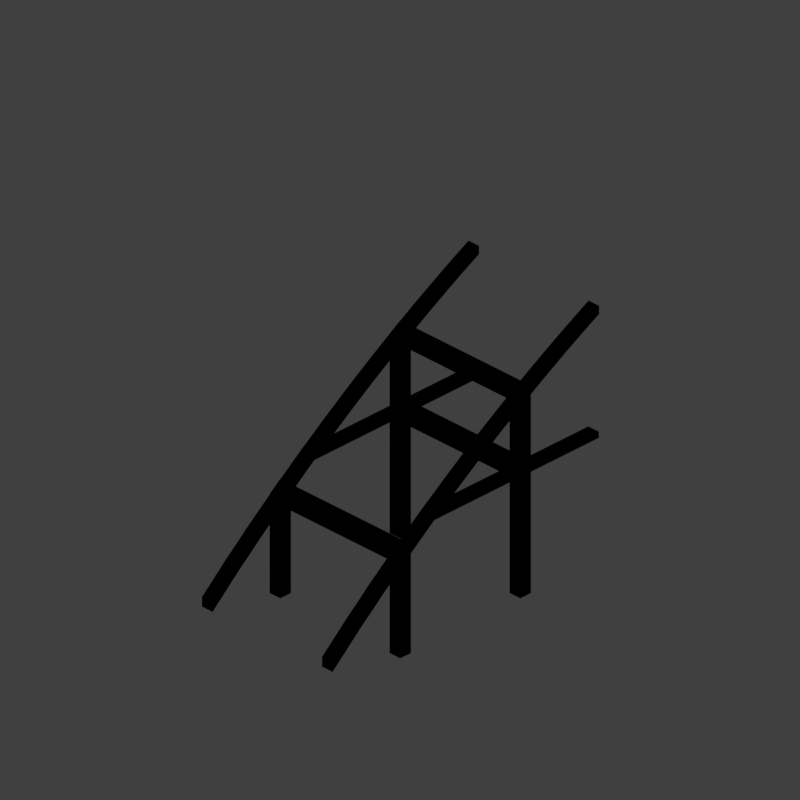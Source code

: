 # Source: steep-to-flat-2.blend  (saved by Blender 2.79.0; exported with 4.5.12 LTS)
import bpy
from mathutils import Matrix  # noqa: F401  (used for matrix-valued properties, if any)

bpy.ops.wm.read_factory_settings(use_empty=True)
scene = bpy.context.scene
scene.name = 'Scene'

# ---- collections
col_collection_1 = bpy.data.collections.new('Collection 1'); scene.collection.children.link(col_collection_1)

# ---- materials (node trees are filled in below, after node groups)
mat_recolorable_1 = bpy.data.materials.new('Recolorable 1')
mat_recolorable_1.alpha_threshold = 0.0
mat_recolorable_1.use_transparent_shadow = False
mat_recolorable_1.pass_index = 1
mat_recolorable_1.diffuse_color = (0.1, 0.9, 0.3, 1.0)
mat_recolorable_1.roughness = 0.5
mat_recolorable_1.specular_intensity = 1.0

# ---- material node trees

# ---- world
world_world = bpy.data.worlds.new('World'); scene.world = world_world
world_world.color = (0.05088, 0.05088, 0.05088)
world_world.use_sun_shadow = False
world_world.sun_shadow_jitter_overblur = 0.0
world_world.cycles.sampling_method = 'MANUAL'
world_world.light_settings.distance = 0.0

# ---- cameras
cam_camera = bpy.data.cameras.new('Camera')
cam_camera.type = 'ORTHO'
cam_camera.sensor_fit = 'HORIZONTAL'
cam_camera.clip_start = 220.0
cam_camera.clip_end = 340.0
cam_camera.lens = 35.0
cam_camera.sensor_width = 1.0
cam_camera.sensor_height = 18.0
cam_camera.ortho_scale = 8.486
cam_camera.shift_x = -0.000345
cam_camera.shift_y = 0.25
cam_camera.dof.focus_distance = 0.0
cam_camera.dof.aperture_fstop = 128.0
cam_camera.dof.aperture_blades = 6

# ---- lights
light_lightdome = bpy.data.lights.new('LightDome', 'SUN')
light_lightdome.transmission_factor = 0.0
light_lightdome.angle = 0.1993
light_lightdome.energy = 0.45
light_lightdome.shadow_buffer_clip_start = 0.5
light_lightdome.shadow_soft_size = 0.1
light_lightdome.shadow_cascade_max_distance = 1000.0
light_fillerlight = bpy.data.lights.new('FillerLight', 'SUN')
light_fillerlight.transmission_factor = 0.0
light_fillerlight.angle = 0.9273
light_fillerlight.energy = 0.2
light_fillerlight.shadow_buffer_clip_start = 0.5
light_fillerlight.shadow_soft_size = 0.5
light_fillerlight.shadow_cascade_max_distance = 1000.0
light_mainlight = bpy.data.lights.new('MainLight', 'SUN')
light_mainlight.transmission_factor = 0.0
light_mainlight.angle = 0.9273
light_mainlight.energy = 0.5
light_mainlight.shadow_buffer_clip_start = 0.5
light_mainlight.shadow_soft_size = 0.5
light_mainlight.shadow_cascade_max_distance = 1000.0

# ---- meshes
me_cube_000 = bpy.data.meshes.new('Cube.000')
me_cube_000.from_pydata([(0.82, 0.98, 2.39), (0.82, -0.98, 2.39), (0.82, 0.98, 2.467), (0.82, -0.98, 2.467), (0.98, 0.98, 2.486), (0.98, -0.98, 2.486), (0.98, 0.98, 2.563), (0.98, -0.98, 2.563), (-0.82, 0.98, 1.28), (-0.82, -0.98, 1.28), (-0.82, 0.98, 1.357), (-0.82, -0.98, 1.357), (-0.98, 0.98, 1.159), (-0.98, -0.98, 1.159), (-0.98, 0.98, 1.236), (-0.98, -0.98, 1.236)], [], [(0, 1, 3, 2), (2, 3, 7, 6), (6, 7, 5, 4), (4, 5, 1, 0), (2, 6, 4, 0), (7, 3, 1, 5), (8, 10, 11, 9), (10, 14, 15, 11), (14, 12, 13, 15), (12, 8, 9, 13), (10, 8, 12, 14), (15, 13, 9, 11)])
me_cube_000.materials.append(mat_recolorable_1)
me_cube_000.use_remesh_preserve_volume = False
me_cube_000.use_remesh_preserve_attributes = False
me_cube_000.use_mirror_vertex_groups = False
me_cube_000.update()
me_cube_003 = bpy.data.meshes.new('Cube.003')
me_cube_003.from_pydata([(0.82, 0.4874, 1.555), (0.82, -2.0, 1.555), (0.82, 0.3318, 1.631), (0.82, -2.0, 1.631), (0.98, 0.4874, 1.555), (0.98, -2.0, 1.555), (0.98, 0.3318, 1.631), (0.98, -2.0, 1.631), (-0.82, 0.4874, 1.555), (-0.82, -2.0, 1.555), (-0.82, 0.3318, 1.631), (-0.82, -2.0, 1.631), (-0.98, 0.4874, 1.555), (-0.98, -2.0, 1.555), (-0.98, 0.3318, 1.631), (-0.98, -2.0, 1.631), (-0.98, -0.7513, 1.555), (0.98, -0.7513, 1.555), (-0.98, -0.7513, 1.631), (0.98, -0.7513, 1.631), (-0.98, -1.049, 1.555), (0.98, -1.049, 1.555), (-0.98, -1.049, 1.631), (0.98, -1.049, 1.631)], [], [(0, 1, 3, 2), (2, 3, 7, 6), (6, 7, 5, 4), (4, 5, 1, 0), (2, 6, 4, 0), (7, 3, 1, 5), (8, 10, 11, 9), (10, 14, 15, 11), (14, 12, 13, 15), (12, 8, 9, 13), (10, 8, 12, 14), (15, 13, 9, 11), (16, 18, 19, 17), (18, 22, 23, 19), (22, 20, 21, 23), (20, 16, 17, 21), (18, 16, 20, 22), (23, 21, 17, 19)])
me_cube_003.materials.append(mat_recolorable_1)
me_cube_003.use_remesh_preserve_volume = False
me_cube_003.use_remesh_preserve_attributes = False
me_cube_003.use_mirror_vertex_groups = False
me_cube_003.update()
me_cube_001 = bpy.data.meshes.new('Cube.001')
me_cube_001.from_pydata([(0.82, 0.82, 0.02), (0.82, 0.82, 2.415), (0.82, 0.98, 0.02), (0.82, 0.98, 2.415), (0.98, 0.82, 0.02), (0.98, 0.82, 2.533), (0.98, 0.98, 0.02), (0.98, 0.98, 2.533), (-0.82, 0.82, 0.02), (-0.82, 0.82, 1.31), (-0.82, 0.98, 0.02), (-0.82, 0.98, 1.31), (-0.98, 0.82, 0.02), (-0.98, 0.82, 1.192), (-0.98, 0.98, 0.02), (-0.98, 0.98, 1.192), (0.82, -0.82, 0.02), (0.82, -0.82, 2.415), (0.82, -0.98, 0.02), (0.82, -0.98, 2.415), (0.98, -0.82, 0.02), (0.98, -0.82, 2.533), (0.98, -0.98, 0.02), (0.98, -0.98, 2.533), (-0.82, -0.82, 0.02), (-0.82, -0.82, 1.31), (-0.82, -0.98, 0.02), (-0.82, -0.98, 1.31), (-0.98, -0.82, 0.02), (-0.98, -0.82, 1.192), (-0.98, -0.98, 0.02), (-0.98, -0.98, 1.192)], [], [(0, 1, 3, 2), (2, 3, 7, 6), (6, 7, 5, 4), (4, 5, 1, 0), (2, 6, 4, 0), (7, 3, 1, 5), (8, 10, 11, 9), (10, 14, 15, 11), (14, 12, 13, 15), (12, 8, 9, 13), (10, 8, 12, 14), (15, 13, 9, 11), (16, 18, 19, 17), (18, 22, 23, 19), (22, 20, 21, 23), (20, 16, 17, 21), (18, 16, 20, 22), (23, 21, 17, 19), (24, 25, 27, 26), (26, 27, 31, 30), (30, 31, 29, 28), (28, 29, 25, 24), (26, 30, 28, 24), (31, 27, 25, 29)])
me_cube_001.materials.append(mat_recolorable_1)
me_cube_001.use_remesh_preserve_volume = False
me_cube_001.use_remesh_preserve_attributes = False
me_cube_001.use_mirror_vertex_groups = False
me_cube_001.update()
me_cube_002 = bpy.data.meshes.new('Cube.002')
me_cube_002.from_pydata([(8.0, 0.98, 6.329), (8.075, 0.98, 6.29), (8.075, 0.82, 6.29), (8.0, 0.82, 6.329), (8.0, 0.98, 6.43), (8.116, 0.98, 6.37), (8.252, 0.98, 6.198), (8.252, 0.82, 6.198), (8.116, 0.82, 6.37), (8.0, 0.82, 6.43), (8.294, 0.98, 6.277), (8.428, 0.98, 6.103), (8.428, 0.82, 6.103), (8.294, 0.82, 6.277), (8.471, 0.98, 6.182), (8.603, 0.98, 6.006), (8.603, 0.82, 6.006), (8.471, 0.82, 6.182), (8.647, 0.98, 6.085), (8.777, 0.98, 5.908), (8.777, 0.82, 5.908), (8.647, 0.82, 6.085), (8.822, 0.98, 5.986), (8.95, 0.98, 5.807), (8.95, 0.82, 5.807), (8.822, 0.82, 5.986), (8.996, 0.98, 5.885), (9.122, 0.98, 5.705), (9.122, 0.82, 5.705), (8.996, 0.82, 5.885), (9.168, 0.98, 5.782), (9.293, 0.98, 5.601), (9.293, 0.82, 5.601), (9.168, 0.82, 5.782), (9.34, 0.98, 5.677), (9.462, 0.98, 5.495), (9.462, 0.82, 5.495), (9.34, 0.82, 5.677), (9.51, 0.98, 5.571), (9.631, 0.98, 5.387), (9.631, 0.82, 5.387), (9.51, 0.82, 5.571), (9.68, 0.98, 5.463), (9.798, 0.98, 5.278), (9.798, 0.82, 5.278), (9.68, 0.82, 5.463), (9.848, 0.98, 5.353), (9.964, 0.98, 5.166), (9.964, 0.82, 5.166), (9.848, 0.82, 5.353), (10.01, 0.98, 5.241), (10.13, 0.98, 5.053), (10.13, 0.82, 5.053), (10.01, 0.82, 5.241), (10.18, 0.98, 5.127), (10.29, 0.98, 4.939), (10.29, 0.82, 4.939), (10.18, 0.82, 5.127), (10.34, 0.98, 5.012), (10.46, 0.98, 4.822), (10.46, 0.82, 4.822), (10.34, 0.82, 5.012), (10.51, 0.98, 4.895), (10.62, 0.98, 4.704), (10.62, 0.82, 4.704), (10.51, 0.82, 4.895), (10.67, 0.98, 4.776), (10.78, 0.98, 4.584), (10.78, 0.82, 4.584), (10.67, 0.82, 4.776), (10.83, 0.98, 4.656), (10.94, 0.98, 4.463), (10.94, 0.82, 4.463), (10.83, 0.82, 4.656), (10.99, 0.98, 4.534), (11.09, 0.98, 4.34), (11.09, 0.82, 4.34), (10.99, 0.82, 4.534), (11.15, 0.98, 4.41), (11.25, 0.98, 4.215), (11.25, 0.82, 4.215), (11.15, 0.82, 4.41), (11.31, 0.98, 4.285), (11.4, 0.98, 4.089), (11.4, 0.82, 4.089), (11.31, 0.82, 4.285), (11.46, 0.98, 4.158), (11.56, 0.98, 3.961), (11.56, 0.82, 3.961), (11.46, 0.82, 4.158), (11.62, 0.98, 4.03), (11.71, 0.98, 3.831), (11.71, 0.82, 3.831), (11.62, 0.82, 4.03), (11.77, 0.98, 3.9), (11.86, 0.98, 3.7), (11.86, 0.82, 3.7), (11.77, 0.82, 3.9), (11.92, 0.98, 3.768), (12.0, 0.82, 3.578), (12.0, 0.98, 3.578), (11.92, 0.82, 3.768), (12.0, 0.98, 3.698), (12.0, 0.82, 3.698), (8.0, -0.82, 6.43), (8.116, -0.82, 6.37), (8.075, -0.82, 6.29), (8.0, -0.82, 6.329), (8.0, -0.98, 6.43), (8.116, -0.98, 6.37), (8.252, -0.82, 6.198), (8.294, -0.82, 6.277), (8.075, -0.98, 6.29), (8.0, -0.98, 6.329), (8.294, -0.98, 6.277), (8.428, -0.82, 6.103), (8.471, -0.82, 6.182), (8.252, -0.98, 6.198), (8.471, -0.98, 6.182), (8.603, -0.82, 6.006), (8.647, -0.82, 6.085), (8.428, -0.98, 6.103), (8.647, -0.98, 6.085), (8.777, -0.82, 5.908), (8.822, -0.82, 5.986), (8.603, -0.98, 6.006), (8.822, -0.98, 5.986), (8.95, -0.82, 5.807), (8.996, -0.82, 5.885), (8.777, -0.98, 5.908), (8.996, -0.98, 5.885), (9.122, -0.82, 5.705), (9.168, -0.82, 5.782), (8.95, -0.98, 5.807), (9.168, -0.98, 5.782), (9.293, -0.82, 5.601), (9.34, -0.82, 5.677), (9.122, -0.98, 5.705), (9.34, -0.98, 5.677), (9.462, -0.82, 5.495), (9.51, -0.82, 5.571), (9.293, -0.98, 5.601), (9.51, -0.98, 5.571), (9.631, -0.82, 5.387), (9.68, -0.82, 5.463), (9.462, -0.98, 5.495), (9.68, -0.98, 5.463), (9.798, -0.82, 5.278), (9.848, -0.82, 5.353), (9.631, -0.98, 5.387), (9.848, -0.98, 5.353), (9.964, -0.82, 5.166), (10.01, -0.82, 5.241), (9.798, -0.98, 5.278), (10.01, -0.98, 5.241), (10.13, -0.82, 5.053), (10.18, -0.82, 5.127), (9.964, -0.98, 5.166), (10.18, -0.98, 5.127), (10.29, -0.82, 4.939), (10.34, -0.82, 5.012), (10.13, -0.98, 5.053), (10.34, -0.98, 5.012), (10.46, -0.82, 4.822), (10.51, -0.82, 4.895), (10.29, -0.98, 4.939), (10.51, -0.98, 4.895), (10.62, -0.82, 4.704), (10.67, -0.82, 4.776), (10.46, -0.98, 4.822), (10.67, -0.98, 4.776), (10.78, -0.82, 4.584), (10.83, -0.82, 4.656), (10.62, -0.98, 4.704), (10.83, -0.98, 4.656), (10.94, -0.82, 4.463), (10.99, -0.82, 4.534), (10.78, -0.98, 4.584), (10.99, -0.98, 4.534), (11.09, -0.82, 4.34), (11.15, -0.82, 4.41), (10.94, -0.98, 4.463), (11.15, -0.98, 4.41), (11.25, -0.82, 4.215), (11.31, -0.82, 4.285), (11.09, -0.98, 4.34), (11.31, -0.98, 4.285), (11.4, -0.82, 4.089), (11.46, -0.82, 4.158), (11.25, -0.98, 4.215), (11.46, -0.98, 4.158), (11.56, -0.82, 3.961), (11.62, -0.82, 4.03), (11.4, -0.98, 4.089), (11.62, -0.98, 4.03), (11.71, -0.82, 3.831), (11.77, -0.82, 3.9), (11.56, -0.98, 3.961), (11.77, -0.98, 3.9), (11.86, -0.82, 3.7), (11.92, -0.82, 3.768), (11.71, -0.98, 3.831), (11.92, -0.98, 3.768), (12.0, -0.82, 3.578), (12.0, -0.82, 3.698), (11.86, -0.98, 3.7), (12.0, -0.98, 3.698), (12.0, -0.98, 3.578)], [], [(0, 1, 2, 3), (4, 5, 1, 0), (1, 6, 7, 2), (3, 2, 8, 9), (9, 8, 5, 4), (1, 5, 10, 6), (6, 11, 12, 7), (7, 13, 8, 2), (10, 5, 8, 13), (6, 10, 14, 11), (11, 15, 16, 12), (12, 17, 13, 7), (14, 10, 13, 17), (11, 14, 18, 15), (15, 19, 20, 16), (16, 21, 17, 12), (18, 14, 17, 21), (15, 18, 22, 19), (19, 23, 24, 20), (20, 25, 21, 16), (22, 18, 21, 25), (19, 22, 26, 23), (23, 27, 28, 24), (24, 29, 25, 20), (26, 22, 25, 29), (23, 26, 30, 27), (27, 31, 32, 28), (28, 33, 29, 24), (30, 26, 29, 33), (27, 30, 34, 31), (31, 35, 36, 32), (32, 37, 33, 28), (34, 30, 33, 37), (31, 34, 38, 35), (35, 39, 40, 36), (36, 41, 37, 32), (38, 34, 37, 41), (35, 38, 42, 39), (39, 43, 44, 40), (40, 45, 41, 36), (42, 38, 41, 45), (39, 42, 46, 43), (43, 47, 48, 44), (44, 49, 45, 40), (46, 42, 45, 49), (43, 46, 50, 47), (47, 51, 52, 48), (48, 53, 49, 44), (50, 46, 49, 53), (47, 50, 54, 51), (51, 55, 56, 52), (52, 57, 53, 48), (54, 50, 53, 57), (51, 54, 58, 55), (55, 59, 60, 56), (56, 61, 57, 52), (58, 54, 57, 61), (55, 58, 62, 59), (59, 63, 64, 60), (60, 65, 61, 56), (62, 58, 61, 65), (59, 62, 66, 63), (63, 67, 68, 64), (64, 69, 65, 60), (66, 62, 65, 69), (63, 66, 70, 67), (67, 71, 72, 68), (68, 73, 69, 64), (70, 66, 69, 73), (67, 70, 74, 71), (71, 75, 76, 72), (72, 77, 73, 68), (74, 70, 73, 77), (71, 74, 78, 75), (75, 79, 80, 76), (76, 81, 77, 72), (78, 74, 77, 81), (75, 78, 82, 79), (79, 83, 84, 80), (80, 85, 81, 76), (82, 78, 81, 85), (79, 82, 86, 83), (83, 87, 88, 84), (84, 89, 85, 80), (86, 82, 85, 89), (83, 86, 90, 87), (87, 91, 92, 88), (88, 93, 89, 84), (90, 86, 89, 93), (87, 90, 94, 91), (91, 95, 96, 92), (92, 97, 93, 88), (94, 90, 93, 97), (91, 94, 98, 95), (99, 96, 95, 100), (96, 101, 97, 92), (98, 94, 97, 101), (100, 95, 98, 102), (103, 101, 96, 99), (102, 98, 101, 103), (102, 103, 99, 100), (4, 0, 3, 9), (104, 105, 106, 107), (108, 109, 105, 104), (110, 106, 105, 111), (107, 106, 112, 113), (113, 112, 109, 108), (114, 111, 105, 109), (115, 110, 111, 116), (112, 106, 110, 117), (112, 117, 114, 109), (118, 116, 111, 114), (119, 115, 116, 120), (117, 110, 115, 121), (117, 121, 118, 114), (122, 120, 116, 118), (123, 119, 120, 124), (121, 115, 119, 125), (121, 125, 122, 118), (126, 124, 120, 122), (127, 123, 124, 128), (125, 119, 123, 129), (125, 129, 126, 122), (130, 128, 124, 126), (131, 127, 128, 132), (129, 123, 127, 133), (129, 133, 130, 126), (134, 132, 128, 130), (135, 131, 132, 136), (133, 127, 131, 137), (133, 137, 134, 130), (138, 136, 132, 134), (139, 135, 136, 140), (137, 131, 135, 141), (137, 141, 138, 134), (142, 140, 136, 138), (143, 139, 140, 144), (141, 135, 139, 145), (141, 145, 142, 138), (146, 144, 140, 142), (147, 143, 144, 148), (145, 139, 143, 149), (145, 149, 146, 142), (150, 148, 144, 146), (151, 147, 148, 152), (149, 143, 147, 153), (149, 153, 150, 146), (154, 152, 148, 150), (155, 151, 152, 156), (153, 147, 151, 157), (153, 157, 154, 150), (158, 156, 152, 154), (159, 155, 156, 160), (157, 151, 155, 161), (157, 161, 158, 154), (162, 160, 156, 158), (163, 159, 160, 164), (161, 155, 159, 165), (161, 165, 162, 158), (166, 164, 160, 162), (167, 163, 164, 168), (165, 159, 163, 169), (165, 169, 166, 162), (170, 168, 164, 166), (171, 167, 168, 172), (169, 163, 167, 173), (169, 173, 170, 166), (174, 172, 168, 170), (175, 171, 172, 176), (173, 167, 171, 177), (173, 177, 174, 170), (178, 176, 172, 174), (179, 175, 176, 180), (177, 171, 175, 181), (177, 181, 178, 174), (182, 180, 176, 178), (183, 179, 180, 184), (181, 175, 179, 185), (181, 185, 182, 178), (186, 184, 180, 182), (187, 183, 184, 188), (185, 179, 183, 189), (185, 189, 186, 182), (190, 188, 184, 186), (191, 187, 188, 192), (189, 183, 187, 193), (189, 193, 190, 186), (194, 192, 188, 190), (195, 191, 192, 196), (193, 187, 191, 197), (193, 197, 194, 190), (198, 196, 192, 194), (199, 195, 196, 200), (197, 191, 195, 201), (197, 201, 198, 194), (202, 200, 196, 198), (203, 199, 200, 204), (201, 195, 199, 205), (201, 205, 202, 198), (204, 200, 202, 206), (207, 205, 199, 203), (206, 202, 205, 207), (203, 204, 206, 207), (107, 113, 108, 104)])
me_cube_002.materials.append(mat_recolorable_1)
me_cube_002.use_remesh_preserve_volume = False
me_cube_002.use_remesh_preserve_attributes = False
me_cube_002.use_mirror_vertex_groups = False
me_cube_002.update()

# ---- objects
ob_cube_002 = bpy.data.objects.new('Cube.002', me_cube_000)
ob_cube_001 = bpy.data.objects.new('Cube.001', me_cube_003)
ob_cube = bpy.data.objects.new('Cube', me_cube_001)
ob_rig = bpy.data.objects.new('Rig', None)
ob_verticaljoint = bpy.data.objects.new('VerticalJoint', None)
ob_lightdome = bpy.data.objects.new('LightDome', light_lightdome)
ob_fillerlight = bpy.data.objects.new('FillerLight', light_fillerlight)
ob_mainlight = bpy.data.objects.new('Mainlight', light_mainlight)
ob_camera = bpy.data.objects.new('Camera', cam_camera)
ob_section2 = bpy.data.objects.new('Section2', me_cube_002)

# ---- transforms, parenting, visibility, modifiers, constraints
ob_cube_002.location = (0.0, 0.0, 0.04)
ob_cube_002.lineart.crease_threshold = 0.0
ob_cube_001.location = (0.0, 0.0, -0.01)
ob_cube_001.rotation_euler = (0.0, -0.0, 1.571)
ob_cube_001.lineart.crease_threshold = 0.0
ob_cube.location = (0.0, 0.0, 0.04)
ob_cube.lineart.crease_threshold = 0.0
ob_rig.location = (0.0, 0.0, 0.0)
ob_rig.rotation_mode = 'YXZ'
ob_rig.rotation_euler = (0.0, 0.0, -0.7854)
ob_rig.empty_image_offset = (0.0, 0.0)
ob_rig.hide_viewport = True
ob_rig.hide_select = True
ob_rig.lineart.crease_threshold = 0.0
ob_verticaljoint.parent = ob_rig
ob_verticaljoint.location = (0.0, 0.0, 0.0)
ob_verticaljoint.empty_image_offset = (0.0, 0.0)
ob_verticaljoint.hide_viewport = True
ob_verticaljoint.hide_select = True
ob_verticaljoint.lineart.crease_threshold = 0.0
ob_lightdome.parent = ob_verticaljoint
ob_lightdome.location = (0.0, 0.0, 0.0)
ob_lightdome.lineart.crease_threshold = 0.0
ob_fillerlight.parent = ob_verticaljoint
ob_fillerlight.location = (0.0, 0.0, 0.0)
ob_fillerlight.rotation_euler = (0.0, -1.265, 0.0)
ob_fillerlight.lineart.crease_threshold = 0.0
ob_mainlight.parent = ob_verticaljoint
ob_mainlight.location = (0.0, 0.0, 0.0)
ob_mainlight.rotation_euler = (1.309, 0.0, 1.571)
ob_mainlight.lineart.crease_threshold = 0.0
ob_camera.parent = ob_verticaljoint
ob_camera.location = (0.0, -241.9, 139.7)
ob_camera.rotation_euler = (1.047, 0.0, 0.0)
ob_camera.hide_select = True
ob_camera.lineart.crease_threshold = 0.0
ob_section2.location = (10.0, 6.994e-07, -3.266)
ob_section2.rotation_euler = (0.0, -0.0, 3.142)
ob_section2.lineart.crease_threshold = 0.0

# ---- collection membership
col_collection_1.objects.link(ob_cube_002)
col_collection_1.objects.link(ob_cube_001)
col_collection_1.objects.link(ob_cube)
col_collection_1.objects.link(ob_rig)
col_collection_1.objects.link(ob_verticaljoint)
col_collection_1.objects.link(ob_lightdome)
col_collection_1.objects.link(ob_fillerlight)
col_collection_1.objects.link(ob_mainlight)
col_collection_1.objects.link(ob_camera)
col_collection_1.objects.link(ob_section2)
def _layer_coll(name, lc=None):
    lc = lc or bpy.context.view_layer.layer_collection
    for c in lc.children:
        if c.name == name: return c
        r = _layer_coll(name, c)
        if r: return r
_layer_coll('Collection 1').holdout = True

# ---- scene / render settings (as saved in the file)
scene.camera = ob_camera
scene.frame_start = 1; scene.frame_end = 250; scene.frame_set(0)
scene.render.engine = 'BLENDER_EEVEE_NEXT'
scene.render.image_settings.compression = 0
scene.render.resolution_x = 96
scene.render.resolution_y = 96
scene.render.dither_intensity = 0.0
scene.render.film_transparent = True
scene.cycles.use_denoising = False
scene.cycles.samples = 128
scene.cycles.sampling_pattern = 'TABULATED_SOBOL'
scene.cycles.use_adaptive_sampling = False
scene.cycles.use_light_tree = False
scene.cycles.blur_glossy = 0.0
scene.cycles.sample_clamp_indirect = 0.0
scene.view_settings.view_transform = 'Standard'
bpy.context.view_layer.update()
